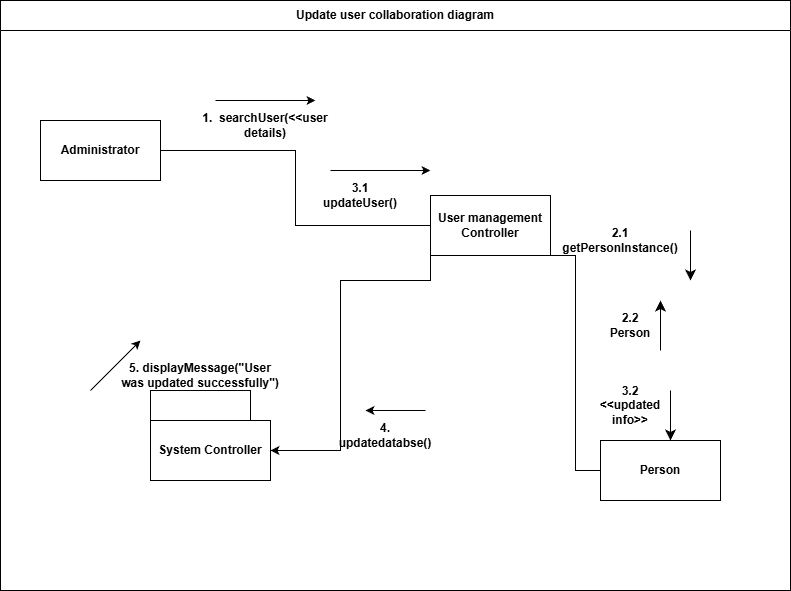

The diagram above was exported from draw.io. Its source (the exported page's mxGraphModel, read from the mxfile embedded in the PNG):
<mxGraphModel dx="1042" dy="634" grid="1" gridSize="10" guides="1" tooltips="1" connect="1" arrows="1" fold="1" page="1" pageScale="1" pageWidth="850" pageHeight="1100" math="0" shadow="0">
  <root>
    <mxCell id="0" />
    <mxCell id="1" parent="0" />
    <mxCell id="lMgmiHOzXlHT-5PXq8aw-1" parent="1" style="swimlane;whiteSpace=wrap;html=1;swimlaneFillColor=default;startSize=30;" value="Update user collaboration diagram" vertex="1">
      <mxGeometry height="590" width="790" x="100" y="160" as="geometry" />
    </mxCell>
    <mxCell id="lMgmiHOzXlHT-5PXq8aw-2" edge="1" parent="lMgmiHOzXlHT-5PXq8aw-1" source="lMgmiHOzXlHT-5PXq8aw-6" style="edgeStyle=elbowEdgeStyle;rounded=0;orthogonalLoop=1;jettySize=auto;html=1;startArrow=none;endArrow=none;startFill=0;entryX=1;entryY=0.5;entryDx=0;entryDy=0;" target="lMgmiHOzXlHT-5PXq8aw-3">
      <mxGeometry relative="1" as="geometry" />
    </mxCell>
    <UserObject label="&lt;b&gt;Administrator&lt;/b&gt;" treeRoot="1" id="lMgmiHOzXlHT-5PXq8aw-3">
      <mxCell parent="lMgmiHOzXlHT-5PXq8aw-1" style="whiteSpace=wrap;html=1;align=center;treeFolding=1;treeMoving=1;newEdgeStyle={&quot;edgeStyle&quot;:&quot;elbowEdgeStyle&quot;,&quot;startArrow&quot;:&quot;none&quot;,&quot;endArrow&quot;:&quot;none&quot;};" vertex="1">
        <mxGeometry height="60" width="120" x="40" y="120" as="geometry" />
      </mxCell>
    </UserObject>
    <mxCell id="lMgmiHOzXlHT-5PXq8aw-4" edge="1" parent="lMgmiHOzXlHT-5PXq8aw-1" source="lMgmiHOzXlHT-5PXq8aw-7" style="edgeStyle=elbowEdgeStyle;rounded=0;orthogonalLoop=1;jettySize=auto;html=1;startArrow=none;endArrow=none;startFill=0;entryX=1;entryY=1;entryDx=0;entryDy=0;" target="lMgmiHOzXlHT-5PXq8aw-6">
      <mxGeometry relative="1" as="geometry" />
    </mxCell>
    <mxCell id="lMgmiHOzXlHT-5PXq8aw-5" edge="1" parent="lMgmiHOzXlHT-5PXq8aw-1" source="lMgmiHOzXlHT-5PXq8aw-8" style="edgeStyle=orthogonalEdgeStyle;rounded=0;orthogonalLoop=1;jettySize=auto;html=1;startArrow=classic;endArrow=none;startFill=1;entryX=0;entryY=1;entryDx=0;entryDy=0;" target="lMgmiHOzXlHT-5PXq8aw-6">
      <mxGeometry relative="1" as="geometry">
        <Array as="points">
          <mxPoint x="340" y="450" />
          <mxPoint x="340" y="280" />
          <mxPoint x="430" y="280" />
        </Array>
      </mxGeometry>
    </mxCell>
    <UserObject label="&lt;b&gt;User management Controller&lt;/b&gt;" treeRoot="1" id="lMgmiHOzXlHT-5PXq8aw-6">
      <mxCell parent="lMgmiHOzXlHT-5PXq8aw-1" style="whiteSpace=wrap;html=1;align=center;treeFolding=1;treeMoving=1;newEdgeStyle={&quot;edgeStyle&quot;:&quot;elbowEdgeStyle&quot;,&quot;startArrow&quot;:&quot;none&quot;,&quot;endArrow&quot;:&quot;none&quot;};" vertex="1">
        <mxGeometry height="60" width="120" x="430" y="195" as="geometry" />
      </mxCell>
    </UserObject>
    <UserObject label="&lt;b&gt;Person&lt;/b&gt;" treeRoot="1" id="lMgmiHOzXlHT-5PXq8aw-7">
      <mxCell parent="lMgmiHOzXlHT-5PXq8aw-1" style="whiteSpace=wrap;html=1;align=center;treeFolding=1;treeMoving=1;newEdgeStyle={&quot;edgeStyle&quot;:&quot;elbowEdgeStyle&quot;,&quot;startArrow&quot;:&quot;none&quot;,&quot;endArrow&quot;:&quot;none&quot;};" vertex="1">
        <mxGeometry height="60" width="120" x="600" y="440" as="geometry" />
      </mxCell>
    </UserObject>
    <UserObject label="&lt;b&gt;System Controller&lt;/b&gt;" treeRoot="1" id="lMgmiHOzXlHT-5PXq8aw-8">
      <mxCell parent="lMgmiHOzXlHT-5PXq8aw-1" style="whiteSpace=wrap;html=1;align=center;treeFolding=1;treeMoving=1;newEdgeStyle={&quot;edgeStyle&quot;:&quot;elbowEdgeStyle&quot;,&quot;startArrow&quot;:&quot;none&quot;,&quot;endArrow&quot;:&quot;none&quot;};" vertex="1">
        <mxGeometry height="60" width="120" x="150" y="420" as="geometry" />
      </mxCell>
    </UserObject>
    <mxCell id="lMgmiHOzXlHT-5PXq8aw-10" parent="lMgmiHOzXlHT-5PXq8aw-1" style="text;html=1;whiteSpace=wrap;strokeColor=none;fillColor=none;align=center;verticalAlign=middle;rounded=0;" value="&lt;b&gt;1.&amp;nbsp; searchUser(&amp;lt;&amp;lt;user details)&lt;/b&gt;" vertex="1">
      <mxGeometry height="30" width="170" x="180" y="110" as="geometry" />
    </mxCell>
    <mxCell id="lMgmiHOzXlHT-5PXq8aw-11" parent="lMgmiHOzXlHT-5PXq8aw-1" style="text;html=1;whiteSpace=wrap;strokeColor=none;fillColor=none;align=center;verticalAlign=middle;rounded=0;" value="&lt;b&gt;2.1 getPersonInstance()&lt;/b&gt;" vertex="1">
      <mxGeometry height="30" width="60" x="590" y="225" as="geometry" />
    </mxCell>
    <mxCell id="lMgmiHOzXlHT-5PXq8aw-12" parent="lMgmiHOzXlHT-5PXq8aw-1" style="text;html=1;whiteSpace=wrap;strokeColor=none;fillColor=none;align=center;verticalAlign=middle;rounded=0;" value="&lt;b&gt;3.1 updateUser()&lt;/b&gt;" vertex="1">
      <mxGeometry height="30" width="60" x="330" y="180" as="geometry" />
    </mxCell>
    <mxCell id="lMgmiHOzXlHT-5PXq8aw-13" parent="lMgmiHOzXlHT-5PXq8aw-1" style="text;html=1;whiteSpace=wrap;strokeColor=none;fillColor=none;align=center;verticalAlign=middle;rounded=0;" value="&lt;b&gt;5. displayMessage(&quot;User was updated successfully&quot;)&lt;/b&gt;" vertex="1">
      <mxGeometry height="30" width="160" x="120" y="360" as="geometry" />
    </mxCell>
    <mxCell id="lMgmiHOzXlHT-5PXq8aw-15" edge="1" parent="lMgmiHOzXlHT-5PXq8aw-1" source="lMgmiHOzXlHT-5PXq8aw-11" style="edgeStyle=orthogonalEdgeStyle;rounded=0;orthogonalLoop=1;jettySize=auto;html=1;exitX=0.5;exitY=1;exitDx=0;exitDy=0;" target="lMgmiHOzXlHT-5PXq8aw-11">
      <mxGeometry relative="1" as="geometry" />
    </mxCell>
    <mxCell id="lMgmiHOzXlHT-5PXq8aw-16" parent="lMgmiHOzXlHT-5PXq8aw-1" style="text;html=1;whiteSpace=wrap;strokeColor=none;fillColor=none;align=center;verticalAlign=middle;rounded=0;" value="&lt;b&gt;2.2 Person&lt;/b&gt;" vertex="1">
      <mxGeometry height="30" width="60" x="600" y="310" as="geometry" />
    </mxCell>
    <mxCell id="lMgmiHOzXlHT-5PXq8aw-20" parent="lMgmiHOzXlHT-5PXq8aw-1" style="text;html=1;whiteSpace=wrap;strokeColor=none;fillColor=none;align=center;verticalAlign=middle;rounded=0;" value="&lt;b&gt;3.2&lt;/b&gt;&lt;div&gt;&lt;b&gt;&amp;lt;&amp;lt;updated info&amp;gt;&amp;gt;&lt;/b&gt;&lt;/div&gt;" vertex="1">
      <mxGeometry height="30" width="60" x="600" y="390" as="geometry" />
    </mxCell>
    <mxCell id="lMgmiHOzXlHT-5PXq8aw-21" parent="lMgmiHOzXlHT-5PXq8aw-1" style="text;html=1;whiteSpace=wrap;strokeColor=none;fillColor=none;align=center;verticalAlign=middle;rounded=0;" value="&lt;b&gt;4. updatedatabse()&lt;/b&gt;" vertex="1">
      <mxGeometry height="30" width="60" x="355" y="420" as="geometry" />
    </mxCell>
    <mxCell id="lMgmiHOzXlHT-5PXq8aw-22" edge="1" parent="lMgmiHOzXlHT-5PXq8aw-1" source="lMgmiHOzXlHT-5PXq8aw-8" style="edgeStyle=orthogonalEdgeStyle;rounded=0;orthogonalLoop=1;jettySize=auto;html=1;startArrow=none;endArrow=none;exitX=0;exitY=0;exitDx=0;exitDy=0;entryX=0.75;entryY=0;entryDx=0;entryDy=0;" target="lMgmiHOzXlHT-5PXq8aw-8">
      <mxGeometry relative="1" as="geometry">
        <Array as="points">
          <mxPoint x="150" y="390" />
          <mxPoint x="250" y="390" />
          <mxPoint x="250" y="420" />
        </Array>
      </mxGeometry>
    </mxCell>
    <mxCell id="lMgmiHOzXlHT-5PXq8aw-23" edge="1" parent="lMgmiHOzXlHT-5PXq8aw-1" style="edgeStyle=none;orthogonalLoop=1;jettySize=auto;html=1;rounded=0;" value="">
      <mxGeometry relative="1" width="100" as="geometry">
        <Array as="points" />
        <mxPoint x="215" y="100" as="sourcePoint" />
        <mxPoint x="315" y="100" as="targetPoint" />
      </mxGeometry>
    </mxCell>
    <mxCell id="lMgmiHOzXlHT-5PXq8aw-24" edge="1" parent="lMgmiHOzXlHT-5PXq8aw-1" style="edgeStyle=none;orthogonalLoop=1;jettySize=auto;html=1;rounded=0;" value="">
      <mxGeometry relative="1" width="100" as="geometry">
        <Array as="points" />
        <mxPoint x="330" y="170" as="sourcePoint" />
        <mxPoint x="430" y="170" as="targetPoint" />
      </mxGeometry>
    </mxCell>
    <mxCell id="lMgmiHOzXlHT-5PXq8aw-26" edge="1" parent="lMgmiHOzXlHT-5PXq8aw-1" style="edgeStyle=segmentEdgeStyle;endArrow=classic;html=1;curved=0;rounded=0;endSize=8;startSize=8;sourcePerimeterSpacing=0;targetPerimeterSpacing=0;" value="">
      <mxGeometry relative="1" width="100" as="geometry">
        <Array as="points">
          <mxPoint x="690" y="260" />
          <mxPoint x="690" y="260" />
        </Array>
        <mxPoint x="690" y="230" as="sourcePoint" />
        <mxPoint x="690" y="280" as="targetPoint" />
      </mxGeometry>
    </mxCell>
    <mxCell id="lMgmiHOzXlHT-5PXq8aw-27" edge="1" parent="lMgmiHOzXlHT-5PXq8aw-1" style="edgeStyle=segmentEdgeStyle;endArrow=classic;html=1;curved=0;rounded=0;endSize=8;startSize=8;sourcePerimeterSpacing=0;targetPerimeterSpacing=0;" value="">
      <mxGeometry relative="1" width="100" as="geometry">
        <Array as="points">
          <mxPoint x="670" y="410" />
          <mxPoint x="670" y="410" />
        </Array>
        <mxPoint x="670" y="390" as="sourcePoint" />
        <mxPoint x="670" y="440" as="targetPoint" />
      </mxGeometry>
    </mxCell>
    <mxCell id="lMgmiHOzXlHT-5PXq8aw-28" edge="1" parent="lMgmiHOzXlHT-5PXq8aw-1" style="edgeStyle=segmentEdgeStyle;endArrow=classic;html=1;curved=0;rounded=0;endSize=8;startSize=8;sourcePerimeterSpacing=0;targetPerimeterSpacing=0;" value="">
      <mxGeometry relative="1" width="100" as="geometry">
        <Array as="points">
          <mxPoint x="660" y="320" />
          <mxPoint x="660" y="320" />
        </Array>
        <mxPoint x="660" y="350" as="sourcePoint" />
        <mxPoint x="660" y="300" as="targetPoint" />
      </mxGeometry>
    </mxCell>
    <mxCell id="lMgmiHOzXlHT-5PXq8aw-29" edge="1" parent="lMgmiHOzXlHT-5PXq8aw-1" style="endArrow=classic;html=1;rounded=0;" value="">
      <mxGeometry height="50" relative="1" width="50" as="geometry">
        <Array as="points" />
        <mxPoint x="90" y="390" as="sourcePoint" />
        <mxPoint x="140" y="340" as="targetPoint" />
      </mxGeometry>
    </mxCell>
    <mxCell id="lMgmiHOzXlHT-5PXq8aw-30" edge="1" parent="lMgmiHOzXlHT-5PXq8aw-1" style="edgeStyle=none;orthogonalLoop=1;jettySize=auto;html=1;rounded=0;horizontal=1;" value="">
      <mxGeometry relative="1" width="100" as="geometry">
        <Array as="points">
          <mxPoint x="415" y="410" />
        </Array>
        <mxPoint x="425" y="410" as="sourcePoint" />
        <mxPoint x="365" y="410" as="targetPoint" />
      </mxGeometry>
    </mxCell>
  </root>
</mxGraphModel>